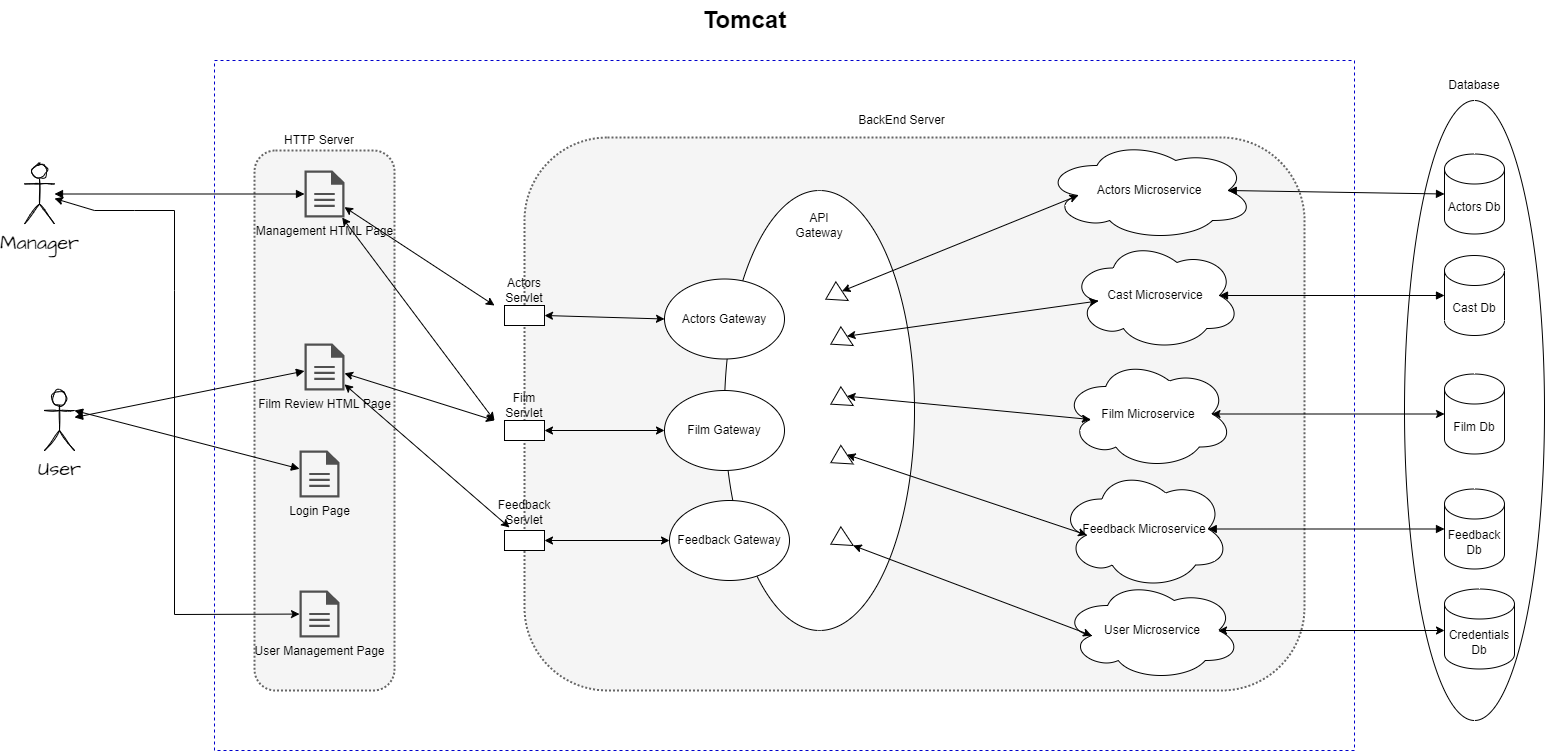

The diagram above was exported from draw.io. Its source (the exported page's mxGraphModel, read from the mxfile embedded in the PNG):
<mxGraphModel dx="2364" dy="1026" grid="1" gridSize="10" guides="1" tooltips="1" connect="1" arrows="1" fold="1" page="0" pageScale="1" pageWidth="827" pageHeight="1169" background="#ffffff" math="0" shadow="0">
  <root>
    <mxCell id="0" />
    <mxCell id="1" parent="0" />
    <mxCell id="sFQuVhbBOgnYvBViT3Wp-46" value="" style="ellipse;whiteSpace=wrap;html=1;strokeWidth=1;fillColor=default;gradientColor=#ffffff;" vertex="1" parent="1">
      <mxGeometry x="650" y="220" width="140" height="620" as="geometry" />
    </mxCell>
    <mxCell id="qDl5uMhFfuCdCc08cWC4-27" value="" style="rounded=0;whiteSpace=wrap;html=1;dashed=1;strokeColor=#0000CC;" parent="1" vertex="1">
      <mxGeometry x="-540" y="180" width="1140" height="690" as="geometry" />
    </mxCell>
    <mxCell id="qDl5uMhFfuCdCc08cWC4-10" value="" style="rounded=1;whiteSpace=wrap;html=1;fillColor=#f5f5f5;fontColor=#333333;strokeColor=#666666;dashed=1;dashPattern=1 1;strokeWidth=2;" parent="1" vertex="1">
      <mxGeometry x="-500" y="270" width="140" height="540" as="geometry" />
    </mxCell>
    <mxCell id="eg5wzIqDsJmlzrVjtcmB-1" value="Manager" style="shape=umlActor;verticalLabelPosition=bottom;verticalAlign=top;html=1;outlineConnect=0;sketch=1;hachureGap=4;fontFamily=Architects Daughter;fontSource=https%3A%2F%2Ffonts.googleapis.com%2Fcss%3Ffamily%3DArchitects%2BDaughter;fontSize=20;" parent="1" vertex="1">
      <mxGeometry x="-730" y="283.5" width="30" height="60" as="geometry" />
    </mxCell>
    <mxCell id="pyGpKAmOP8skwrNcO_1T-3" value="User" style="shape=umlActor;verticalLabelPosition=bottom;verticalAlign=top;html=1;outlineConnect=0;sketch=1;hachureGap=4;fontFamily=Architects Daughter;fontSource=https%3A%2F%2Ffonts.googleapis.com%2Fcss%3Ffamily%3DArchitects%2BDaughter;fontSize=20;" parent="1" vertex="1">
      <mxGeometry x="-710" y="510" width="30" height="60" as="geometry" />
    </mxCell>
    <mxCell id="qDl5uMhFfuCdCc08cWC4-3" value="Management HTML Page" style="sketch=0;pointerEvents=1;shadow=0;dashed=0;html=1;strokeColor=none;fillColor=#505050;labelPosition=center;verticalLabelPosition=bottom;verticalAlign=top;outlineConnect=0;align=center;shape=mxgraph.office.concepts.document;" parent="1" vertex="1">
      <mxGeometry x="-450" y="290" width="40" height="47" as="geometry" />
    </mxCell>
    <mxCell id="qDl5uMhFfuCdCc08cWC4-4" value="Film Review HTML Page" style="sketch=0;pointerEvents=1;shadow=0;dashed=0;html=1;strokeColor=none;fillColor=#505050;labelPosition=center;verticalLabelPosition=bottom;verticalAlign=top;outlineConnect=0;align=center;shape=mxgraph.office.concepts.document;" parent="1" vertex="1">
      <mxGeometry x="-450" y="463" width="40" height="47" as="geometry" />
    </mxCell>
    <mxCell id="qDl5uMhFfuCdCc08cWC4-5" value="" style="rounded=1;whiteSpace=wrap;html=1;fillColor=#f5f5f5;fontColor=#333333;strokeColor=#666666;dashed=1;dashPattern=1 1;strokeWidth=2;" parent="1" vertex="1">
      <mxGeometry x="-230" y="257" width="780" height="553" as="geometry" />
    </mxCell>
    <mxCell id="qDl5uMhFfuCdCc08cWC4-6" value="Actors Microservice" style="ellipse;shape=cloud;whiteSpace=wrap;html=1;" parent="1" vertex="1">
      <mxGeometry x="290" y="260" width="210" height="100" as="geometry" />
    </mxCell>
    <mxCell id="qDl5uMhFfuCdCc08cWC4-7" value="Cast Microservice" style="ellipse;shape=cloud;whiteSpace=wrap;html=1;" parent="1" vertex="1">
      <mxGeometry x="316.25" y="360" width="170" height="110" as="geometry" />
    </mxCell>
    <mxCell id="qDl5uMhFfuCdCc08cWC4-8" value="Actors Db" style="shape=cylinder3;whiteSpace=wrap;html=1;boundedLbl=1;backgroundOutline=1;size=15;" parent="1" vertex="1">
      <mxGeometry x="690" y="273.5" width="60" height="80" as="geometry" />
    </mxCell>
    <mxCell id="qDl5uMhFfuCdCc08cWC4-9" value="Credentials Db" style="shape=cylinder3;whiteSpace=wrap;html=1;boundedLbl=1;backgroundOutline=1;size=15;" parent="1" vertex="1">
      <mxGeometry x="690" y="708.5" width="70" height="80" as="geometry" />
    </mxCell>
    <mxCell id="qDl5uMhFfuCdCc08cWC4-12" value="Feedback Microservice" style="ellipse;shape=cloud;whiteSpace=wrap;html=1;" parent="1" vertex="1">
      <mxGeometry x="305" y="588.5" width="170" height="120" as="geometry" />
    </mxCell>
    <mxCell id="qDl5uMhFfuCdCc08cWC4-13" value="Login Page" style="sketch=0;pointerEvents=1;shadow=0;dashed=0;html=1;strokeColor=none;fillColor=#505050;labelPosition=center;verticalLabelPosition=bottom;verticalAlign=top;outlineConnect=0;align=center;shape=mxgraph.office.concepts.document;" parent="1" vertex="1">
      <mxGeometry x="-455" y="570" width="40" height="47" as="geometry" />
    </mxCell>
    <mxCell id="qDl5uMhFfuCdCc08cWC4-14" value="" style="endArrow=block;startArrow=block;endFill=1;startFill=1;html=1;rounded=0;" parent="1" source="pyGpKAmOP8skwrNcO_1T-3" target="qDl5uMhFfuCdCc08cWC4-4" edge="1">
      <mxGeometry width="160" relative="1" as="geometry">
        <mxPoint x="-480" y="580" as="sourcePoint" />
        <mxPoint x="-320" y="580" as="targetPoint" />
      </mxGeometry>
    </mxCell>
    <mxCell id="qDl5uMhFfuCdCc08cWC4-16" value="" style="endArrow=block;startArrow=block;endFill=1;startFill=1;html=1;rounded=0;exitX=1;exitY=0.3333333333333333;exitDx=0;exitDy=0;exitPerimeter=0;" parent="1" source="pyGpKAmOP8skwrNcO_1T-3" target="qDl5uMhFfuCdCc08cWC4-13" edge="1">
      <mxGeometry width="160" relative="1" as="geometry">
        <mxPoint x="-480" y="580" as="sourcePoint" />
        <mxPoint x="-320" y="580" as="targetPoint" />
      </mxGeometry>
    </mxCell>
    <mxCell id="qDl5uMhFfuCdCc08cWC4-20" value="" style="endArrow=block;startArrow=block;endFill=1;startFill=1;html=1;rounded=0;exitX=0.875;exitY=0.5;exitDx=0;exitDy=0;exitPerimeter=0;entryX=0;entryY=0.5;entryDx=0;entryDy=0;entryPerimeter=0;" parent="1" source="qDl5uMhFfuCdCc08cWC4-12" target="sFQuVhbBOgnYvBViT3Wp-2" edge="1">
      <mxGeometry width="160" relative="1" as="geometry">
        <mxPoint x="440" y="560" as="sourcePoint" />
        <mxPoint x="600" y="560" as="targetPoint" />
      </mxGeometry>
    </mxCell>
    <mxCell id="qDl5uMhFfuCdCc08cWC4-22" value="" style="endArrow=block;startArrow=block;endFill=1;startFill=1;html=1;rounded=0;exitX=0.875;exitY=0.5;exitDx=0;exitDy=0;exitPerimeter=0;entryX=0;entryY=0.5;entryDx=0;entryDy=0;entryPerimeter=0;" parent="1" source="qDl5uMhFfuCdCc08cWC4-6" target="qDl5uMhFfuCdCc08cWC4-8" edge="1">
      <mxGeometry width="160" relative="1" as="geometry">
        <mxPoint x="440" y="360" as="sourcePoint" />
        <mxPoint x="600" y="360" as="targetPoint" />
      </mxGeometry>
    </mxCell>
    <mxCell id="qDl5uMhFfuCdCc08cWC4-23" value="" style="endArrow=block;startArrow=block;endFill=1;startFill=1;html=1;rounded=0;exitX=0.875;exitY=0.5;exitDx=0;exitDy=0;exitPerimeter=0;entryX=0;entryY=0.5;entryDx=0;entryDy=0;entryPerimeter=0;" parent="1" source="qDl5uMhFfuCdCc08cWC4-7" target="sFQuVhbBOgnYvBViT3Wp-3" edge="1">
      <mxGeometry width="160" relative="1" as="geometry">
        <mxPoint x="440" y="360" as="sourcePoint" />
        <mxPoint x="600" y="360" as="targetPoint" />
      </mxGeometry>
    </mxCell>
    <mxCell id="qDl5uMhFfuCdCc08cWC4-26" value="" style="endArrow=block;startArrow=block;endFill=1;startFill=1;html=1;rounded=0;" parent="1" source="eg5wzIqDsJmlzrVjtcmB-1" target="qDl5uMhFfuCdCc08cWC4-3" edge="1">
      <mxGeometry width="160" relative="1" as="geometry">
        <mxPoint x="-400" y="380" as="sourcePoint" />
        <mxPoint x="-240" y="380" as="targetPoint" />
      </mxGeometry>
    </mxCell>
    <mxCell id="qDl5uMhFfuCdCc08cWC4-28" value="Tomcat" style="text;strokeColor=none;fillColor=none;html=1;fontSize=24;fontStyle=1;verticalAlign=middle;align=center;dashed=1;" parent="1" vertex="1">
      <mxGeometry x="-60" y="120" width="100" height="40" as="geometry" />
    </mxCell>
    <UserObject label="HTTP Server" placeholders="1" name="Variable" id="qDl5uMhFfuCdCc08cWC4-29">
      <mxCell style="text;html=1;strokeColor=none;fillColor=none;align=center;verticalAlign=middle;whiteSpace=wrap;overflow=hidden;dashed=1;" parent="1" vertex="1">
        <mxGeometry x="-475" y="250" width="80" height="20" as="geometry" />
      </mxCell>
    </UserObject>
    <UserObject label="BackEnd Server" placeholders="1" name="Variable" id="qDl5uMhFfuCdCc08cWC4-30">
      <mxCell style="text;html=1;strokeColor=none;fillColor=none;align=center;verticalAlign=middle;whiteSpace=wrap;overflow=hidden;dashed=1;" parent="1" vertex="1">
        <mxGeometry x="95" y="230" width="105" height="20" as="geometry" />
      </mxCell>
    </UserObject>
    <mxCell id="qDl5uMhFfuCdCc08cWC4-32" value="User Microservice" style="ellipse;shape=cloud;whiteSpace=wrap;html=1;strokeColor=#000000;" parent="1" vertex="1">
      <mxGeometry x="308.75" y="700" width="177.5" height="100" as="geometry" />
    </mxCell>
    <mxCell id="qDl5uMhFfuCdCc08cWC4-33" value="User Management Page" style="sketch=0;pointerEvents=1;shadow=0;dashed=0;html=1;strokeColor=none;fillColor=#505050;labelPosition=center;verticalLabelPosition=bottom;verticalAlign=top;outlineConnect=0;align=center;shape=mxgraph.office.concepts.document;" parent="1" vertex="1">
      <mxGeometry x="-455" y="710" width="40" height="47" as="geometry" />
    </mxCell>
    <mxCell id="qDl5uMhFfuCdCc08cWC4-36" value="" style="endArrow=classic;startArrow=classic;html=1;rounded=0;exitX=0.875;exitY=0.5;exitDx=0;exitDy=0;exitPerimeter=0;" parent="1" source="qDl5uMhFfuCdCc08cWC4-32" edge="1">
      <mxGeometry width="50" height="50" relative="1" as="geometry">
        <mxPoint x="160" y="600" as="sourcePoint" />
        <mxPoint x="690" y="750" as="targetPoint" />
      </mxGeometry>
    </mxCell>
    <mxCell id="qDl5uMhFfuCdCc08cWC4-37" value="" style="endArrow=classic;startArrow=classic;html=1;rounded=0;" parent="1" source="eg5wzIqDsJmlzrVjtcmB-1" target="qDl5uMhFfuCdCc08cWC4-33" edge="1">
      <mxGeometry width="50" height="50" relative="1" as="geometry">
        <mxPoint x="-340" y="620" as="sourcePoint" />
        <mxPoint x="-290" y="570" as="targetPoint" />
        <Array as="points">
          <mxPoint x="-660" y="330" />
          <mxPoint x="-620" y="330" />
          <mxPoint x="-580" y="330" />
          <mxPoint x="-580" y="410" />
          <mxPoint x="-580" y="734" />
        </Array>
      </mxGeometry>
    </mxCell>
    <mxCell id="sFQuVhbBOgnYvBViT3Wp-1" value="Film Microservice" style="ellipse;shape=cloud;whiteSpace=wrap;html=1;" vertex="1" parent="1">
      <mxGeometry x="308.75" y="478.5" width="170" height="110" as="geometry" />
    </mxCell>
    <mxCell id="sFQuVhbBOgnYvBViT3Wp-2" value="Feedback Db" style="shape=cylinder3;whiteSpace=wrap;html=1;boundedLbl=1;backgroundOutline=1;size=15;" vertex="1" parent="1">
      <mxGeometry x="690" y="608.5" width="60" height="80" as="geometry" />
    </mxCell>
    <mxCell id="sFQuVhbBOgnYvBViT3Wp-3" value="Cast Db" style="shape=cylinder3;whiteSpace=wrap;html=1;boundedLbl=1;backgroundOutline=1;size=15;" vertex="1" parent="1">
      <mxGeometry x="690" y="375" width="60" height="80" as="geometry" />
    </mxCell>
    <mxCell id="sFQuVhbBOgnYvBViT3Wp-4" value="Film Db" style="shape=cylinder3;whiteSpace=wrap;html=1;boundedLbl=1;backgroundOutline=1;size=15;" vertex="1" parent="1">
      <mxGeometry x="690" y="493.5" width="60" height="80" as="geometry" />
    </mxCell>
    <mxCell id="sFQuVhbBOgnYvBViT3Wp-9" value="" style="ellipse;whiteSpace=wrap;html=1;" vertex="1" parent="1">
      <mxGeometry x="-30" y="310" width="190" height="440" as="geometry" />
    </mxCell>
    <mxCell id="sFQuVhbBOgnYvBViT3Wp-10" value="API Gateway" style="text;html=1;strokeColor=none;fillColor=none;align=center;verticalAlign=middle;whiteSpace=wrap;rounded=0;" vertex="1" parent="1">
      <mxGeometry x="35" y="320" width="60" height="50" as="geometry" />
    </mxCell>
    <mxCell id="sFQuVhbBOgnYvBViT3Wp-11" value="Actors Gateway" style="ellipse;whiteSpace=wrap;html=1;" vertex="1" parent="1">
      <mxGeometry x="-90" y="398.5" width="120" height="80" as="geometry" />
    </mxCell>
    <mxCell id="sFQuVhbBOgnYvBViT3Wp-12" value="Film Gateway" style="ellipse;whiteSpace=wrap;html=1;" vertex="1" parent="1">
      <mxGeometry x="-90" y="510" width="120" height="80" as="geometry" />
    </mxCell>
    <mxCell id="sFQuVhbBOgnYvBViT3Wp-13" value="Feedback Gateway" style="ellipse;whiteSpace=wrap;html=1;" vertex="1" parent="1">
      <mxGeometry x="-85" y="620" width="120" height="80" as="geometry" />
    </mxCell>
    <mxCell id="sFQuVhbBOgnYvBViT3Wp-14" value="" style="triangle;whiteSpace=wrap;html=1;rotation=30;" vertex="1" parent="1">
      <mxGeometry x="80" y="450" width="20" height="20" as="geometry" />
    </mxCell>
    <mxCell id="sFQuVhbBOgnYvBViT3Wp-15" value="" style="triangle;whiteSpace=wrap;html=1;rotation=30;" vertex="1" parent="1">
      <mxGeometry x="80" y="510" width="20" height="20" as="geometry" />
    </mxCell>
    <mxCell id="sFQuVhbBOgnYvBViT3Wp-17" value="" style="triangle;whiteSpace=wrap;html=1;rotation=30;" vertex="1" parent="1">
      <mxGeometry x="80" y="568.5" width="20" height="20" as="geometry" />
    </mxCell>
    <mxCell id="sFQuVhbBOgnYvBViT3Wp-19" value="" style="triangle;whiteSpace=wrap;html=1;rotation=30;" vertex="1" parent="1">
      <mxGeometry x="75" y="405" width="20" height="20" as="geometry" />
    </mxCell>
    <mxCell id="sFQuVhbBOgnYvBViT3Wp-20" value="" style="triangle;whiteSpace=wrap;html=1;rotation=30;" vertex="1" parent="1">
      <mxGeometry x="80" y="650" width="20" height="20" as="geometry" />
    </mxCell>
    <mxCell id="sFQuVhbBOgnYvBViT3Wp-24" value="" style="endArrow=classic;startArrow=classic;html=1;rounded=0;exitX=1;exitY=0.5;exitDx=0;exitDy=0;entryX=0.16;entryY=0.55;entryDx=0;entryDy=0;entryPerimeter=0;" edge="1" parent="1" source="sFQuVhbBOgnYvBViT3Wp-20" target="qDl5uMhFfuCdCc08cWC4-32">
      <mxGeometry width="50" height="50" relative="1" as="geometry">
        <mxPoint x="-60" y="550" as="sourcePoint" />
        <mxPoint x="-10" y="500" as="targetPoint" />
      </mxGeometry>
    </mxCell>
    <mxCell id="sFQuVhbBOgnYvBViT3Wp-25" value="" style="endArrow=classic;startArrow=classic;html=1;rounded=0;exitX=0.5;exitY=0;exitDx=0;exitDy=0;entryX=0.16;entryY=0.55;entryDx=0;entryDy=0;entryPerimeter=0;" edge="1" parent="1" source="sFQuVhbBOgnYvBViT3Wp-17" target="qDl5uMhFfuCdCc08cWC4-12">
      <mxGeometry width="50" height="50" relative="1" as="geometry">
        <mxPoint x="-60" y="550" as="sourcePoint" />
        <mxPoint x="-10" y="500" as="targetPoint" />
      </mxGeometry>
    </mxCell>
    <mxCell id="sFQuVhbBOgnYvBViT3Wp-26" value="" style="endArrow=classic;startArrow=classic;html=1;rounded=0;exitX=0.5;exitY=0;exitDx=0;exitDy=0;entryX=0.16;entryY=0.55;entryDx=0;entryDy=0;entryPerimeter=0;" edge="1" parent="1" source="sFQuVhbBOgnYvBViT3Wp-15" target="sFQuVhbBOgnYvBViT3Wp-1">
      <mxGeometry width="50" height="50" relative="1" as="geometry">
        <mxPoint x="-60" y="550" as="sourcePoint" />
        <mxPoint x="-10" y="500" as="targetPoint" />
      </mxGeometry>
    </mxCell>
    <mxCell id="sFQuVhbBOgnYvBViT3Wp-27" value="" style="endArrow=classic;startArrow=classic;html=1;rounded=0;exitX=0.5;exitY=0;exitDx=0;exitDy=0;entryX=0.16;entryY=0.55;entryDx=0;entryDy=0;entryPerimeter=0;" edge="1" parent="1" source="sFQuVhbBOgnYvBViT3Wp-14" target="qDl5uMhFfuCdCc08cWC4-7">
      <mxGeometry width="50" height="50" relative="1" as="geometry">
        <mxPoint x="-60" y="550" as="sourcePoint" />
        <mxPoint x="-10" y="500" as="targetPoint" />
      </mxGeometry>
    </mxCell>
    <mxCell id="sFQuVhbBOgnYvBViT3Wp-28" value="" style="endArrow=classic;startArrow=classic;html=1;rounded=0;exitX=0.5;exitY=0;exitDx=0;exitDy=0;entryX=0.16;entryY=0.55;entryDx=0;entryDy=0;entryPerimeter=0;" edge="1" parent="1" source="sFQuVhbBOgnYvBViT3Wp-19" target="qDl5uMhFfuCdCc08cWC4-6">
      <mxGeometry width="50" height="50" relative="1" as="geometry">
        <mxPoint x="-60" y="550" as="sourcePoint" />
        <mxPoint x="-10" y="500" as="targetPoint" />
      </mxGeometry>
    </mxCell>
    <mxCell id="sFQuVhbBOgnYvBViT3Wp-31" value="" style="rounded=0;whiteSpace=wrap;html=1;" vertex="1" parent="1">
      <mxGeometry x="-250" y="425" width="40" height="20" as="geometry" />
    </mxCell>
    <mxCell id="sFQuVhbBOgnYvBViT3Wp-32" value="" style="rounded=0;whiteSpace=wrap;html=1;" vertex="1" parent="1">
      <mxGeometry x="-250" y="540" width="40" height="20" as="geometry" />
    </mxCell>
    <mxCell id="sFQuVhbBOgnYvBViT3Wp-33" value="" style="rounded=0;whiteSpace=wrap;html=1;" vertex="1" parent="1">
      <mxGeometry x="-250" y="650" width="40" height="20" as="geometry" />
    </mxCell>
    <mxCell id="sFQuVhbBOgnYvBViT3Wp-34" value="" style="endArrow=classic;startArrow=classic;html=1;rounded=0;exitX=1;exitY=0.5;exitDx=0;exitDy=0;entryX=0;entryY=0.5;entryDx=0;entryDy=0;" edge="1" parent="1" source="sFQuVhbBOgnYvBViT3Wp-31" target="sFQuVhbBOgnYvBViT3Wp-11">
      <mxGeometry width="50" height="50" relative="1" as="geometry">
        <mxPoint x="-60" y="550" as="sourcePoint" />
        <mxPoint x="-10" y="500" as="targetPoint" />
      </mxGeometry>
    </mxCell>
    <mxCell id="sFQuVhbBOgnYvBViT3Wp-35" value="" style="endArrow=classic;startArrow=classic;html=1;rounded=0;exitX=1;exitY=0.5;exitDx=0;exitDy=0;entryX=0;entryY=0.5;entryDx=0;entryDy=0;" edge="1" parent="1" source="sFQuVhbBOgnYvBViT3Wp-32" target="sFQuVhbBOgnYvBViT3Wp-12">
      <mxGeometry width="50" height="50" relative="1" as="geometry">
        <mxPoint x="-60" y="550" as="sourcePoint" />
        <mxPoint x="-10" y="500" as="targetPoint" />
      </mxGeometry>
    </mxCell>
    <mxCell id="sFQuVhbBOgnYvBViT3Wp-36" value="" style="endArrow=classic;startArrow=classic;html=1;rounded=0;exitX=1;exitY=0.5;exitDx=0;exitDy=0;entryX=0;entryY=0.5;entryDx=0;entryDy=0;" edge="1" parent="1" source="sFQuVhbBOgnYvBViT3Wp-33" target="sFQuVhbBOgnYvBViT3Wp-13">
      <mxGeometry width="50" height="50" relative="1" as="geometry">
        <mxPoint x="-60" y="550" as="sourcePoint" />
        <mxPoint x="-10" y="500" as="targetPoint" />
      </mxGeometry>
    </mxCell>
    <mxCell id="sFQuVhbBOgnYvBViT3Wp-38" value="Film Servlet" style="text;html=1;strokeColor=none;fillColor=none;align=center;verticalAlign=middle;whiteSpace=wrap;rounded=0;" vertex="1" parent="1">
      <mxGeometry x="-260" y="510" width="60" height="30" as="geometry" />
    </mxCell>
    <mxCell id="sFQuVhbBOgnYvBViT3Wp-39" value="Feedback Servlet" style="text;html=1;strokeColor=none;fillColor=none;align=center;verticalAlign=middle;whiteSpace=wrap;rounded=0;" vertex="1" parent="1">
      <mxGeometry x="-260" y="617" width="60" height="30" as="geometry" />
    </mxCell>
    <mxCell id="sFQuVhbBOgnYvBViT3Wp-37" value="Actors Servlet" style="text;html=1;strokeColor=none;fillColor=none;align=center;verticalAlign=middle;whiteSpace=wrap;rounded=0;" vertex="1" parent="1">
      <mxGeometry x="-260" y="395" width="60" height="30" as="geometry" />
    </mxCell>
    <mxCell id="sFQuVhbBOgnYvBViT3Wp-42" value="" style="endArrow=classic;startArrow=classic;html=1;rounded=0;entryX=0;entryY=1;entryDx=0;entryDy=0;" edge="1" parent="1" source="qDl5uMhFfuCdCc08cWC4-3" target="sFQuVhbBOgnYvBViT3Wp-37">
      <mxGeometry width="50" height="50" relative="1" as="geometry">
        <mxPoint x="-60" y="530" as="sourcePoint" />
        <mxPoint x="-10" y="480" as="targetPoint" />
      </mxGeometry>
    </mxCell>
    <mxCell id="sFQuVhbBOgnYvBViT3Wp-43" value="" style="endArrow=classic;startArrow=classic;html=1;rounded=0;entryX=0;entryY=1;entryDx=0;entryDy=0;" edge="1" parent="1" source="qDl5uMhFfuCdCc08cWC4-3" target="sFQuVhbBOgnYvBViT3Wp-38">
      <mxGeometry width="50" height="50" relative="1" as="geometry">
        <mxPoint x="-60" y="530" as="sourcePoint" />
        <mxPoint x="-10" y="480" as="targetPoint" />
      </mxGeometry>
    </mxCell>
    <mxCell id="sFQuVhbBOgnYvBViT3Wp-44" value="" style="endArrow=classic;startArrow=classic;html=1;rounded=0;entryX=0;entryY=1;entryDx=0;entryDy=0;" edge="1" parent="1" source="qDl5uMhFfuCdCc08cWC4-4" target="sFQuVhbBOgnYvBViT3Wp-38">
      <mxGeometry width="50" height="50" relative="1" as="geometry">
        <mxPoint x="-60" y="530" as="sourcePoint" />
        <mxPoint x="-10" y="480" as="targetPoint" />
      </mxGeometry>
    </mxCell>
    <mxCell id="sFQuVhbBOgnYvBViT3Wp-45" value="" style="endArrow=classic;startArrow=classic;html=1;rounded=0;entryX=0.25;entryY=1;entryDx=0;entryDy=0;" edge="1" parent="1" source="qDl5uMhFfuCdCc08cWC4-4" target="sFQuVhbBOgnYvBViT3Wp-39">
      <mxGeometry width="50" height="50" relative="1" as="geometry">
        <mxPoint x="-60" y="530" as="sourcePoint" />
        <mxPoint x="-10" y="480" as="targetPoint" />
      </mxGeometry>
    </mxCell>
    <mxCell id="sFQuVhbBOgnYvBViT3Wp-47" value="Database" style="text;html=1;strokeColor=none;fillColor=none;align=center;verticalAlign=middle;whiteSpace=wrap;rounded=0;" vertex="1" parent="1">
      <mxGeometry x="690" y="190" width="60" height="30" as="geometry" />
    </mxCell>
    <mxCell id="sFQuVhbBOgnYvBViT3Wp-49" value="" style="endArrow=classic;startArrow=classic;html=1;rounded=0;exitX=0.875;exitY=0.5;exitDx=0;exitDy=0;exitPerimeter=0;entryX=0;entryY=0.5;entryDx=0;entryDy=0;entryPerimeter=0;" edge="1" parent="1" source="sFQuVhbBOgnYvBViT3Wp-1" target="sFQuVhbBOgnYvBViT3Wp-4">
      <mxGeometry width="50" height="50" relative="1" as="geometry">
        <mxPoint x="90" y="500" as="sourcePoint" />
        <mxPoint x="140" y="450" as="targetPoint" />
      </mxGeometry>
    </mxCell>
  </root>
</mxGraphModel>